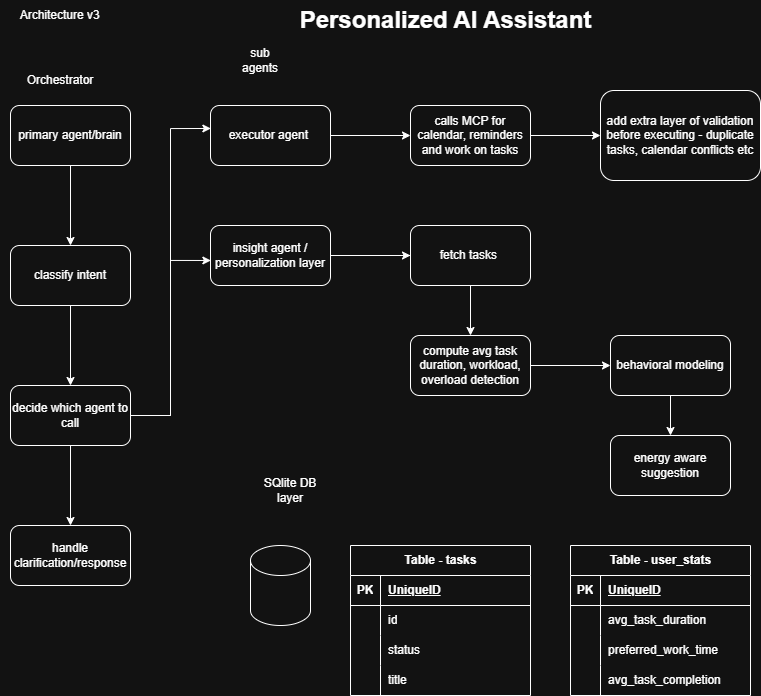

The diagram above was exported from draw.io. Its source (the exported page's mxGraphModel, read from the mxfile embedded in the PNG):
<mxGraphModel dx="1026" dy="622" grid="1" gridSize="10" guides="1" tooltips="1" connect="1" arrows="1" fold="1" page="1" pageScale="1" pageWidth="850" pageHeight="1100" math="0" shadow="0">
  <root>
    <mxCell id="0" />
    <mxCell id="1" parent="0" />
    <mxCell id="Wfu_sEl2Mtfbn9leKuyf-1" edge="1" parent="1" source="Wfu_sEl2Mtfbn9leKuyf-2" style="edgeStyle=orthogonalEdgeStyle;rounded=0;orthogonalLoop=1;jettySize=auto;html=1;" target="Wfu_sEl2Mtfbn9leKuyf-14" value="">
      <mxGeometry relative="1" as="geometry" />
    </mxCell>
    <mxCell id="Wfu_sEl2Mtfbn9leKuyf-2" parent="1" style="rounded=1;whiteSpace=wrap;html=1;" value="primary agent/brain" vertex="1">
      <mxGeometry height="60" width="120" x="40" y="140" as="geometry" />
    </mxCell>
    <mxCell id="Wfu_sEl2Mtfbn9leKuyf-3" edge="1" parent="1" source="Wfu_sEl2Mtfbn9leKuyf-4" style="edgeStyle=orthogonalEdgeStyle;rounded=0;orthogonalLoop=1;jettySize=auto;html=1;" target="Wfu_sEl2Mtfbn9leKuyf-6" value="">
      <mxGeometry relative="1" as="geometry" />
    </mxCell>
    <mxCell id="Wfu_sEl2Mtfbn9leKuyf-4" parent="1" style="whiteSpace=wrap;html=1;rounded=1;" value="executor agent&amp;nbsp;" vertex="1">
      <mxGeometry height="60" width="120" x="240" y="140" as="geometry" />
    </mxCell>
    <mxCell id="Wfu_sEl2Mtfbn9leKuyf-5" edge="1" parent="1" source="Wfu_sEl2Mtfbn9leKuyf-6" style="edgeStyle=orthogonalEdgeStyle;rounded=0;orthogonalLoop=1;jettySize=auto;html=1;" target="Wfu_sEl2Mtfbn9leKuyf-12" value="">
      <mxGeometry relative="1" as="geometry" />
    </mxCell>
    <mxCell id="Wfu_sEl2Mtfbn9leKuyf-6" parent="1" style="whiteSpace=wrap;html=1;rounded=1;" value="calls MCP for calendar, reminders and work on tasks" vertex="1">
      <mxGeometry height="60" width="120" x="440" y="140" as="geometry" />
    </mxCell>
    <mxCell id="Wfu_sEl2Mtfbn9leKuyf-7" parent="1" style="text;html=1;whiteSpace=wrap;strokeColor=none;fillColor=none;align=center;verticalAlign=middle;rounded=0;" value="sub agents" vertex="1">
      <mxGeometry height="30" width="60" x="260" y="80" as="geometry" />
    </mxCell>
    <mxCell id="Wfu_sEl2Mtfbn9leKuyf-8" edge="1" parent="1" source="Wfu_sEl2Mtfbn9leKuyf-10" style="edgeStyle=orthogonalEdgeStyle;rounded=0;orthogonalLoop=1;jettySize=auto;html=1;" target="Wfu_sEl2Mtfbn9leKuyf-11" value="">
      <mxGeometry relative="1" as="geometry" />
    </mxCell>
    <mxCell id="Wfu_sEl2Mtfbn9leKuyf-9" edge="1" parent="1" source="Wfu_sEl2Mtfbn9leKuyf-10" style="edgeStyle=orthogonalEdgeStyle;rounded=0;orthogonalLoop=1;jettySize=auto;html=1;" target="Wfu_sEl2Mtfbn9leKuyf-16" value="">
      <mxGeometry relative="1" as="geometry" />
    </mxCell>
    <mxCell id="Wfu_sEl2Mtfbn9leKuyf-10" parent="1" style="whiteSpace=wrap;html=1;rounded=1;" value="insight agent / personalization layer" vertex="1">
      <mxGeometry height="60" width="120" x="240" y="260" as="geometry" />
    </mxCell>
    <mxCell id="Wfu_sEl2Mtfbn9leKuyf-11" parent="1" style="whiteSpace=wrap;html=1;rounded=1;" value="fetch tasks&amp;nbsp;" vertex="1">
      <mxGeometry height="60" width="120" x="440" y="260" as="geometry" />
    </mxCell>
    <mxCell id="Wfu_sEl2Mtfbn9leKuyf-12" parent="1" style="whiteSpace=wrap;html=1;rounded=1;" value="add extra layer of validation before executing - duplicate tasks, calendar conflicts etc" vertex="1">
      <mxGeometry height="90" width="160" x="630" y="125" as="geometry" />
    </mxCell>
    <mxCell id="Wfu_sEl2Mtfbn9leKuyf-13" edge="1" parent="1" source="Wfu_sEl2Mtfbn9leKuyf-14" style="edgeStyle=orthogonalEdgeStyle;rounded=0;orthogonalLoop=1;jettySize=auto;html=1;" target="Wfu_sEl2Mtfbn9leKuyf-23" value="">
      <mxGeometry relative="1" as="geometry" />
    </mxCell>
    <mxCell id="Wfu_sEl2Mtfbn9leKuyf-14" parent="1" style="whiteSpace=wrap;html=1;rounded=1;" value="classify intent" vertex="1">
      <mxGeometry height="60" width="120" x="40" y="280" as="geometry" />
    </mxCell>
    <mxCell id="Wfu_sEl2Mtfbn9leKuyf-15" edge="1" parent="1" source="Wfu_sEl2Mtfbn9leKuyf-16" style="edgeStyle=orthogonalEdgeStyle;rounded=0;orthogonalLoop=1;jettySize=auto;html=1;" target="Wfu_sEl2Mtfbn9leKuyf-18" value="">
      <mxGeometry relative="1" as="geometry" />
    </mxCell>
    <mxCell id="Wfu_sEl2Mtfbn9leKuyf-16" parent="1" style="whiteSpace=wrap;html=1;rounded=1;" value="compute avg task duration, workload, overload detection" vertex="1">
      <mxGeometry height="60" width="120" x="440" y="370" as="geometry" />
    </mxCell>
    <mxCell id="Wfu_sEl2Mtfbn9leKuyf-17" edge="1" parent="1" source="Wfu_sEl2Mtfbn9leKuyf-18" style="edgeStyle=orthogonalEdgeStyle;rounded=0;orthogonalLoop=1;jettySize=auto;html=1;" target="Wfu_sEl2Mtfbn9leKuyf-19" value="">
      <mxGeometry relative="1" as="geometry" />
    </mxCell>
    <mxCell id="Wfu_sEl2Mtfbn9leKuyf-18" parent="1" style="whiteSpace=wrap;html=1;rounded=1;" value="behavioral modeling" vertex="1">
      <mxGeometry height="60" width="120" x="640" y="370" as="geometry" />
    </mxCell>
    <mxCell id="Wfu_sEl2Mtfbn9leKuyf-19" parent="1" style="whiteSpace=wrap;html=1;rounded=1;" value="energy aware suggestion" vertex="1">
      <mxGeometry height="60" width="120" x="640" y="470" as="geometry" />
    </mxCell>
    <mxCell id="Wfu_sEl2Mtfbn9leKuyf-20" parent="1" style="text;html=1;whiteSpace=wrap;strokeColor=none;fillColor=none;align=center;verticalAlign=middle;rounded=0;" value="&amp;nbsp;Architecture v3&amp;nbsp;" vertex="1">
      <mxGeometry height="30" width="120" x="30" y="35" as="geometry" />
    </mxCell>
    <mxCell id="Wfu_sEl2Mtfbn9leKuyf-21" parent="1" style="text;html=1;whiteSpace=wrap;strokeColor=none;fillColor=none;align=center;verticalAlign=middle;rounded=0;" value="Orchestrator" vertex="1">
      <mxGeometry height="30" width="60" x="60" y="100" as="geometry" />
    </mxCell>
    <mxCell id="Wfu_sEl2Mtfbn9leKuyf-22" edge="1" parent="1" source="Wfu_sEl2Mtfbn9leKuyf-23" style="edgeStyle=orthogonalEdgeStyle;rounded=0;orthogonalLoop=1;jettySize=auto;html=1;" target="Wfu_sEl2Mtfbn9leKuyf-24" value="">
      <mxGeometry relative="1" as="geometry" />
    </mxCell>
    <mxCell id="Wfu_sEl2Mtfbn9leKuyf-23" parent="1" style="whiteSpace=wrap;html=1;rounded=1;" value="decide which agent to call" vertex="1">
      <mxGeometry height="60" width="120" x="40" y="420" as="geometry" />
    </mxCell>
    <mxCell id="Wfu_sEl2Mtfbn9leKuyf-24" parent="1" style="whiteSpace=wrap;html=1;rounded=1;" value="handle clarification/response" vertex="1">
      <mxGeometry height="60" width="120" x="40" y="560" as="geometry" />
    </mxCell>
    <mxCell id="Wfu_sEl2Mtfbn9leKuyf-25" edge="1" parent="1" source="Wfu_sEl2Mtfbn9leKuyf-23" style="edgeStyle=orthogonalEdgeStyle;rounded=0;orthogonalLoop=1;jettySize=auto;html=1;entryX=0.003;entryY=0.383;entryDx=0;entryDy=0;entryPerimeter=0;" target="Wfu_sEl2Mtfbn9leKuyf-4">
      <mxGeometry relative="1" as="geometry" />
    </mxCell>
    <mxCell id="Wfu_sEl2Mtfbn9leKuyf-26" edge="1" parent="1" source="Wfu_sEl2Mtfbn9leKuyf-23" style="edgeStyle=orthogonalEdgeStyle;rounded=0;orthogonalLoop=1;jettySize=auto;html=1;exitX=1;exitY=0.5;exitDx=0;exitDy=0;entryX=0.003;entryY=0.583;entryDx=0;entryDy=0;entryPerimeter=0;" target="Wfu_sEl2Mtfbn9leKuyf-10">
      <mxGeometry relative="1" as="geometry" />
    </mxCell>
    <mxCell id="Wfu_sEl2Mtfbn9leKuyf-27" parent="1" style="shape=cylinder3;whiteSpace=wrap;html=1;boundedLbl=1;backgroundOutline=1;size=15;" value="" vertex="1">
      <mxGeometry height="80" width="60" x="280" y="580" as="geometry" />
    </mxCell>
    <mxCell id="Wfu_sEl2Mtfbn9leKuyf-28" parent="1" style="text;html=1;whiteSpace=wrap;strokeColor=none;fillColor=none;align=center;verticalAlign=middle;rounded=0;" value="SQlite DB layer" vertex="1">
      <mxGeometry height="30" width="60" x="290" y="510" as="geometry" />
    </mxCell>
    <mxCell id="Wfu_sEl2Mtfbn9leKuyf-29" parent="1" style="shape=table;startSize=30;container=1;collapsible=1;childLayout=tableLayout;fixedRows=1;rowLines=0;fontStyle=1;align=center;resizeLast=1;html=1;" value="Table - tasks" vertex="1">
      <mxGeometry height="150" width="180" x="380" y="580" as="geometry" />
    </mxCell>
    <mxCell id="Wfu_sEl2Mtfbn9leKuyf-30" parent="Wfu_sEl2Mtfbn9leKuyf-29" style="shape=tableRow;horizontal=0;startSize=0;swimlaneHead=0;swimlaneBody=0;fillColor=none;collapsible=0;dropTarget=0;points=[[0,0.5],[1,0.5]];portConstraint=eastwest;top=0;left=0;right=0;bottom=1;" value="" vertex="1">
      <mxGeometry height="30" width="180" y="30" as="geometry" />
    </mxCell>
    <mxCell id="Wfu_sEl2Mtfbn9leKuyf-31" parent="Wfu_sEl2Mtfbn9leKuyf-30" style="shape=partialRectangle;connectable=0;fillColor=none;top=0;left=0;bottom=0;right=0;fontStyle=1;overflow=hidden;whiteSpace=wrap;html=1;" value="PK" vertex="1">
      <mxGeometry height="30" width="30" as="geometry">
        <mxRectangle height="30" width="30" as="alternateBounds" />
      </mxGeometry>
    </mxCell>
    <mxCell id="Wfu_sEl2Mtfbn9leKuyf-32" parent="Wfu_sEl2Mtfbn9leKuyf-30" style="shape=partialRectangle;connectable=0;fillColor=none;top=0;left=0;bottom=0;right=0;align=left;spacingLeft=6;fontStyle=5;overflow=hidden;whiteSpace=wrap;html=1;" value="UniqueID" vertex="1">
      <mxGeometry height="30" width="150" x="30" as="geometry">
        <mxRectangle height="30" width="150" as="alternateBounds" />
      </mxGeometry>
    </mxCell>
    <mxCell id="Wfu_sEl2Mtfbn9leKuyf-33" parent="Wfu_sEl2Mtfbn9leKuyf-29" style="shape=tableRow;horizontal=0;startSize=0;swimlaneHead=0;swimlaneBody=0;fillColor=none;collapsible=0;dropTarget=0;points=[[0,0.5],[1,0.5]];portConstraint=eastwest;top=0;left=0;right=0;bottom=0;" value="" vertex="1">
      <mxGeometry height="30" width="180" y="60" as="geometry" />
    </mxCell>
    <mxCell id="Wfu_sEl2Mtfbn9leKuyf-34" parent="Wfu_sEl2Mtfbn9leKuyf-33" style="shape=partialRectangle;connectable=0;fillColor=none;top=0;left=0;bottom=0;right=0;editable=1;overflow=hidden;whiteSpace=wrap;html=1;" value="" vertex="1">
      <mxGeometry height="30" width="30" as="geometry">
        <mxRectangle height="30" width="30" as="alternateBounds" />
      </mxGeometry>
    </mxCell>
    <mxCell id="Wfu_sEl2Mtfbn9leKuyf-35" parent="Wfu_sEl2Mtfbn9leKuyf-33" style="shape=partialRectangle;connectable=0;fillColor=none;top=0;left=0;bottom=0;right=0;align=left;spacingLeft=6;overflow=hidden;whiteSpace=wrap;html=1;" value="id" vertex="1">
      <mxGeometry height="30" width="150" x="30" as="geometry">
        <mxRectangle height="30" width="150" as="alternateBounds" />
      </mxGeometry>
    </mxCell>
    <mxCell id="Wfu_sEl2Mtfbn9leKuyf-36" parent="Wfu_sEl2Mtfbn9leKuyf-29" style="shape=tableRow;horizontal=0;startSize=0;swimlaneHead=0;swimlaneBody=0;fillColor=none;collapsible=0;dropTarget=0;points=[[0,0.5],[1,0.5]];portConstraint=eastwest;top=0;left=0;right=0;bottom=0;" value="" vertex="1">
      <mxGeometry height="30" width="180" y="90" as="geometry" />
    </mxCell>
    <mxCell id="Wfu_sEl2Mtfbn9leKuyf-37" parent="Wfu_sEl2Mtfbn9leKuyf-36" style="shape=partialRectangle;connectable=0;fillColor=none;top=0;left=0;bottom=0;right=0;editable=1;overflow=hidden;whiteSpace=wrap;html=1;" value="" vertex="1">
      <mxGeometry height="30" width="30" as="geometry">
        <mxRectangle height="30" width="30" as="alternateBounds" />
      </mxGeometry>
    </mxCell>
    <mxCell id="Wfu_sEl2Mtfbn9leKuyf-38" parent="Wfu_sEl2Mtfbn9leKuyf-36" style="shape=partialRectangle;connectable=0;fillColor=none;top=0;left=0;bottom=0;right=0;align=left;spacingLeft=6;overflow=hidden;whiteSpace=wrap;html=1;" value="status" vertex="1">
      <mxGeometry height="30" width="150" x="30" as="geometry">
        <mxRectangle height="30" width="150" as="alternateBounds" />
      </mxGeometry>
    </mxCell>
    <mxCell id="Wfu_sEl2Mtfbn9leKuyf-39" parent="Wfu_sEl2Mtfbn9leKuyf-29" style="shape=tableRow;horizontal=0;startSize=0;swimlaneHead=0;swimlaneBody=0;fillColor=none;collapsible=0;dropTarget=0;points=[[0,0.5],[1,0.5]];portConstraint=eastwest;top=0;left=0;right=0;bottom=0;" value="" vertex="1">
      <mxGeometry height="30" width="180" y="120" as="geometry" />
    </mxCell>
    <mxCell id="Wfu_sEl2Mtfbn9leKuyf-40" parent="Wfu_sEl2Mtfbn9leKuyf-39" style="shape=partialRectangle;connectable=0;fillColor=none;top=0;left=0;bottom=0;right=0;editable=1;overflow=hidden;whiteSpace=wrap;html=1;" value="" vertex="1">
      <mxGeometry height="30" width="30" as="geometry">
        <mxRectangle height="30" width="30" as="alternateBounds" />
      </mxGeometry>
    </mxCell>
    <mxCell id="Wfu_sEl2Mtfbn9leKuyf-41" parent="Wfu_sEl2Mtfbn9leKuyf-39" style="shape=partialRectangle;connectable=0;fillColor=none;top=0;left=0;bottom=0;right=0;align=left;spacingLeft=6;overflow=hidden;whiteSpace=wrap;html=1;" value="title" vertex="1">
      <mxGeometry height="30" width="150" x="30" as="geometry">
        <mxRectangle height="30" width="150" as="alternateBounds" />
      </mxGeometry>
    </mxCell>
    <mxCell id="Wfu_sEl2Mtfbn9leKuyf-42" parent="1" style="shape=table;startSize=30;container=1;collapsible=1;childLayout=tableLayout;fixedRows=1;rowLines=0;fontStyle=1;align=center;resizeLast=1;html=1;" value="Table - user_stats" vertex="1">
      <mxGeometry height="150" width="180" x="600" y="580" as="geometry" />
    </mxCell>
    <mxCell id="Wfu_sEl2Mtfbn9leKuyf-43" parent="Wfu_sEl2Mtfbn9leKuyf-42" style="shape=tableRow;horizontal=0;startSize=0;swimlaneHead=0;swimlaneBody=0;fillColor=none;collapsible=0;dropTarget=0;points=[[0,0.5],[1,0.5]];portConstraint=eastwest;top=0;left=0;right=0;bottom=1;" value="" vertex="1">
      <mxGeometry height="30" width="180" y="30" as="geometry" />
    </mxCell>
    <mxCell id="Wfu_sEl2Mtfbn9leKuyf-44" parent="Wfu_sEl2Mtfbn9leKuyf-43" style="shape=partialRectangle;connectable=0;fillColor=none;top=0;left=0;bottom=0;right=0;fontStyle=1;overflow=hidden;whiteSpace=wrap;html=1;" value="PK" vertex="1">
      <mxGeometry height="30" width="30" as="geometry">
        <mxRectangle height="30" width="30" as="alternateBounds" />
      </mxGeometry>
    </mxCell>
    <mxCell id="Wfu_sEl2Mtfbn9leKuyf-45" parent="Wfu_sEl2Mtfbn9leKuyf-43" style="shape=partialRectangle;connectable=0;fillColor=none;top=0;left=0;bottom=0;right=0;align=left;spacingLeft=6;fontStyle=5;overflow=hidden;whiteSpace=wrap;html=1;" value="UniqueID" vertex="1">
      <mxGeometry height="30" width="150" x="30" as="geometry">
        <mxRectangle height="30" width="150" as="alternateBounds" />
      </mxGeometry>
    </mxCell>
    <mxCell id="Wfu_sEl2Mtfbn9leKuyf-46" parent="Wfu_sEl2Mtfbn9leKuyf-42" style="shape=tableRow;horizontal=0;startSize=0;swimlaneHead=0;swimlaneBody=0;fillColor=none;collapsible=0;dropTarget=0;points=[[0,0.5],[1,0.5]];portConstraint=eastwest;top=0;left=0;right=0;bottom=0;" value="" vertex="1">
      <mxGeometry height="30" width="180" y="60" as="geometry" />
    </mxCell>
    <mxCell id="Wfu_sEl2Mtfbn9leKuyf-47" parent="Wfu_sEl2Mtfbn9leKuyf-46" style="shape=partialRectangle;connectable=0;fillColor=none;top=0;left=0;bottom=0;right=0;editable=1;overflow=hidden;whiteSpace=wrap;html=1;" value="" vertex="1">
      <mxGeometry height="30" width="30" as="geometry">
        <mxRectangle height="30" width="30" as="alternateBounds" />
      </mxGeometry>
    </mxCell>
    <mxCell id="Wfu_sEl2Mtfbn9leKuyf-48" parent="Wfu_sEl2Mtfbn9leKuyf-46" style="shape=partialRectangle;connectable=0;fillColor=none;top=0;left=0;bottom=0;right=0;align=left;spacingLeft=6;overflow=hidden;whiteSpace=wrap;html=1;" value="avg_task_duration" vertex="1">
      <mxGeometry height="30" width="150" x="30" as="geometry">
        <mxRectangle height="30" width="150" as="alternateBounds" />
      </mxGeometry>
    </mxCell>
    <mxCell id="Wfu_sEl2Mtfbn9leKuyf-49" parent="Wfu_sEl2Mtfbn9leKuyf-42" style="shape=tableRow;horizontal=0;startSize=0;swimlaneHead=0;swimlaneBody=0;fillColor=none;collapsible=0;dropTarget=0;points=[[0,0.5],[1,0.5]];portConstraint=eastwest;top=0;left=0;right=0;bottom=0;" value="" vertex="1">
      <mxGeometry height="30" width="180" y="90" as="geometry" />
    </mxCell>
    <mxCell id="Wfu_sEl2Mtfbn9leKuyf-50" parent="Wfu_sEl2Mtfbn9leKuyf-49" style="shape=partialRectangle;connectable=0;fillColor=none;top=0;left=0;bottom=0;right=0;editable=1;overflow=hidden;whiteSpace=wrap;html=1;" value="" vertex="1">
      <mxGeometry height="30" width="30" as="geometry">
        <mxRectangle height="30" width="30" as="alternateBounds" />
      </mxGeometry>
    </mxCell>
    <mxCell id="Wfu_sEl2Mtfbn9leKuyf-51" parent="Wfu_sEl2Mtfbn9leKuyf-49" style="shape=partialRectangle;connectable=0;fillColor=none;top=0;left=0;bottom=0;right=0;align=left;spacingLeft=6;overflow=hidden;whiteSpace=wrap;html=1;" value="preferred_work_time" vertex="1">
      <mxGeometry height="30" width="150" x="30" as="geometry">
        <mxRectangle height="30" width="150" as="alternateBounds" />
      </mxGeometry>
    </mxCell>
    <mxCell id="Wfu_sEl2Mtfbn9leKuyf-52" parent="Wfu_sEl2Mtfbn9leKuyf-42" style="shape=tableRow;horizontal=0;startSize=0;swimlaneHead=0;swimlaneBody=0;fillColor=none;collapsible=0;dropTarget=0;points=[[0,0.5],[1,0.5]];portConstraint=eastwest;top=0;left=0;right=0;bottom=0;" value="" vertex="1">
      <mxGeometry height="30" width="180" y="120" as="geometry" />
    </mxCell>
    <mxCell id="Wfu_sEl2Mtfbn9leKuyf-53" parent="Wfu_sEl2Mtfbn9leKuyf-52" style="shape=partialRectangle;connectable=0;fillColor=none;top=0;left=0;bottom=0;right=0;editable=1;overflow=hidden;whiteSpace=wrap;html=1;" value="" vertex="1">
      <mxGeometry height="30" width="30" as="geometry">
        <mxRectangle height="30" width="30" as="alternateBounds" />
      </mxGeometry>
    </mxCell>
    <mxCell id="Wfu_sEl2Mtfbn9leKuyf-54" parent="Wfu_sEl2Mtfbn9leKuyf-52" style="shape=partialRectangle;connectable=0;fillColor=none;top=0;left=0;bottom=0;right=0;align=left;spacingLeft=6;overflow=hidden;whiteSpace=wrap;html=1;" value="avg_task_completion" vertex="1">
      <mxGeometry height="30" width="150" x="30" as="geometry">
        <mxRectangle height="30" width="150" as="alternateBounds" />
      </mxGeometry>
    </mxCell>
    <mxCell id="Wfu_sEl2Mtfbn9leKuyf-55" parent="1" style="text;strokeColor=none;fillColor=none;html=1;fontSize=24;fontStyle=1;verticalAlign=middle;align=center;" value="Personalized AI Assistant" vertex="1">
      <mxGeometry height="40" width="100" x="425" y="35" as="geometry" />
    </mxCell>
  </root>
</mxGraphModel>